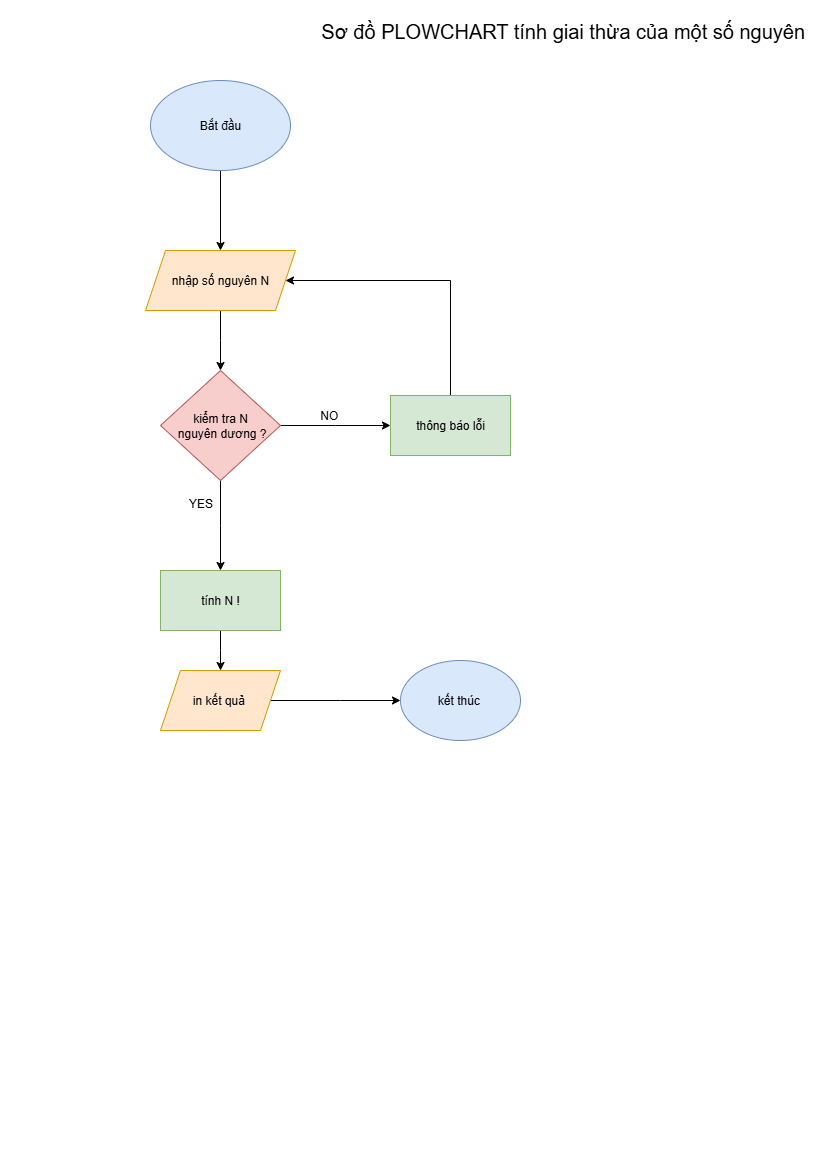

The diagram above was exported from draw.io. Its source (the exported page's mxGraphModel, read from the mxfile embedded in the PNG):
<mxGraphModel dx="1042" dy="658" grid="1" gridSize="10" guides="1" tooltips="1" connect="1" arrows="1" fold="1" page="1" pageScale="1" pageWidth="827" pageHeight="1169" math="0" shadow="0">
  <root>
    <mxCell id="0" />
    <mxCell id="1" parent="0" />
    <mxCell id="3NZscszioJrJV5Xc38Dn-16" style="edgeStyle=orthogonalEdgeStyle;rounded=0;orthogonalLoop=1;jettySize=auto;html=1;exitX=0.5;exitY=1;exitDx=0;exitDy=0;" edge="1" parent="1" source="3NZscszioJrJV5Xc38Dn-1" target="3NZscszioJrJV5Xc38Dn-2">
      <mxGeometry relative="1" as="geometry" />
    </mxCell>
    <mxCell id="3NZscszioJrJV5Xc38Dn-1" value="Bắt đầu" style="ellipse;whiteSpace=wrap;html=1;fillColor=#dae8fc;strokeColor=#6c8ebf;" vertex="1" parent="1">
      <mxGeometry x="150" y="80" width="140" height="90" as="geometry" />
    </mxCell>
    <mxCell id="3NZscszioJrJV5Xc38Dn-17" style="edgeStyle=orthogonalEdgeStyle;rounded=0;orthogonalLoop=1;jettySize=auto;html=1;exitX=0.5;exitY=1;exitDx=0;exitDy=0;" edge="1" parent="1" source="3NZscszioJrJV5Xc38Dn-2">
      <mxGeometry relative="1" as="geometry">
        <mxPoint x="220" y="370" as="targetPoint" />
      </mxGeometry>
    </mxCell>
    <mxCell id="3NZscszioJrJV5Xc38Dn-2" value="nhập số nguyên N" style="shape=parallelogram;perimeter=parallelogramPerimeter;whiteSpace=wrap;html=1;fixedSize=1;fillColor=#ffe6cc;strokeColor=#d79b00;" vertex="1" parent="1">
      <mxGeometry x="145" y="250" width="150" height="60" as="geometry" />
    </mxCell>
    <mxCell id="3NZscszioJrJV5Xc38Dn-19" style="edgeStyle=orthogonalEdgeStyle;rounded=0;orthogonalLoop=1;jettySize=auto;html=1;exitX=1;exitY=0.5;exitDx=0;exitDy=0;" edge="1" parent="1" source="3NZscszioJrJV5Xc38Dn-18">
      <mxGeometry relative="1" as="geometry">
        <mxPoint x="390" y="425" as="targetPoint" />
      </mxGeometry>
    </mxCell>
    <mxCell id="3NZscszioJrJV5Xc38Dn-24" style="edgeStyle=orthogonalEdgeStyle;rounded=0;orthogonalLoop=1;jettySize=auto;html=1;exitX=0.5;exitY=1;exitDx=0;exitDy=0;" edge="1" parent="1" source="3NZscszioJrJV5Xc38Dn-18">
      <mxGeometry relative="1" as="geometry">
        <mxPoint x="220" y="570" as="targetPoint" />
      </mxGeometry>
    </mxCell>
    <mxCell id="3NZscszioJrJV5Xc38Dn-18" value="kiểm tra N&lt;div&gt;&amp;nbsp;nguyên dương ?&lt;/div&gt;" style="rhombus;whiteSpace=wrap;html=1;fillColor=#f8cecc;strokeColor=#b85450;" vertex="1" parent="1">
      <mxGeometry x="160" y="370" width="120" height="110" as="geometry" />
    </mxCell>
    <mxCell id="3NZscszioJrJV5Xc38Dn-20" value="NO&amp;nbsp;" style="text;html=1;align=center;verticalAlign=middle;resizable=0;points=[];autosize=1;strokeColor=none;fillColor=none;" vertex="1" parent="1">
      <mxGeometry x="310" y="400" width="40" height="30" as="geometry" />
    </mxCell>
    <mxCell id="3NZscszioJrJV5Xc38Dn-23" style="edgeStyle=orthogonalEdgeStyle;rounded=0;orthogonalLoop=1;jettySize=auto;html=1;exitX=0.5;exitY=0;exitDx=0;exitDy=0;entryX=1;entryY=0.5;entryDx=0;entryDy=0;" edge="1" parent="1" source="3NZscszioJrJV5Xc38Dn-21" target="3NZscszioJrJV5Xc38Dn-2">
      <mxGeometry relative="1" as="geometry">
        <Array as="points">
          <mxPoint x="450" y="280" />
        </Array>
      </mxGeometry>
    </mxCell>
    <mxCell id="3NZscszioJrJV5Xc38Dn-21" value="thông báo lỗi" style="rounded=0;whiteSpace=wrap;html=1;fillColor=#d5e8d4;strokeColor=#82b366;" vertex="1" parent="1">
      <mxGeometry x="390" y="395" width="120" height="60" as="geometry" />
    </mxCell>
    <mxCell id="3NZscszioJrJV5Xc38Dn-25" value="YES" style="text;html=1;align=center;verticalAlign=middle;resizable=0;points=[];autosize=1;strokeColor=none;fillColor=none;" vertex="1" parent="1">
      <mxGeometry x="175" y="488" width="50" height="30" as="geometry" />
    </mxCell>
    <mxCell id="3NZscszioJrJV5Xc38Dn-27" style="edgeStyle=orthogonalEdgeStyle;rounded=0;orthogonalLoop=1;jettySize=auto;html=1;exitX=0.5;exitY=1;exitDx=0;exitDy=0;" edge="1" parent="1" source="3NZscszioJrJV5Xc38Dn-26">
      <mxGeometry relative="1" as="geometry">
        <mxPoint x="220" y="670" as="targetPoint" />
      </mxGeometry>
    </mxCell>
    <mxCell id="3NZscszioJrJV5Xc38Dn-26" value="tính N !" style="rounded=0;whiteSpace=wrap;html=1;fillColor=#d5e8d4;strokeColor=#82b366;" vertex="1" parent="1">
      <mxGeometry x="160" y="570" width="120" height="60" as="geometry" />
    </mxCell>
    <mxCell id="3NZscszioJrJV5Xc38Dn-29" style="edgeStyle=orthogonalEdgeStyle;rounded=0;orthogonalLoop=1;jettySize=auto;html=1;exitX=1;exitY=0.5;exitDx=0;exitDy=0;" edge="1" parent="1" source="3NZscszioJrJV5Xc38Dn-28">
      <mxGeometry relative="1" as="geometry">
        <mxPoint x="400" y="700" as="targetPoint" />
      </mxGeometry>
    </mxCell>
    <mxCell id="3NZscszioJrJV5Xc38Dn-28" value="in kết quả&amp;nbsp;" style="shape=parallelogram;perimeter=parallelogramPerimeter;whiteSpace=wrap;html=1;fixedSize=1;fillColor=#ffe6cc;strokeColor=#d79b00;" vertex="1" parent="1">
      <mxGeometry x="160" y="670" width="120" height="60" as="geometry" />
    </mxCell>
    <mxCell id="3NZscszioJrJV5Xc38Dn-30" value="kết thúc&amp;nbsp;" style="ellipse;whiteSpace=wrap;html=1;fillColor=#dae8fc;strokeColor=#6c8ebf;" vertex="1" parent="1">
      <mxGeometry x="400" y="660" width="120" height="80" as="geometry" />
    </mxCell>
    <mxCell id="3NZscszioJrJV5Xc38Dn-31" value="&lt;font style=&quot;font-size: 20px;&quot;&gt;Sơ đồ PLOWCHART tính giai thừa của một số nguyên&amp;nbsp;&lt;/font&gt;" style="text;html=1;align=center;verticalAlign=middle;resizable=0;points=[];autosize=1;strokeColor=none;fillColor=none;" vertex="1" parent="1">
      <mxGeometry x="310" y="10" width="510" height="40" as="geometry" />
    </mxCell>
  </root>
</mxGraphModel>